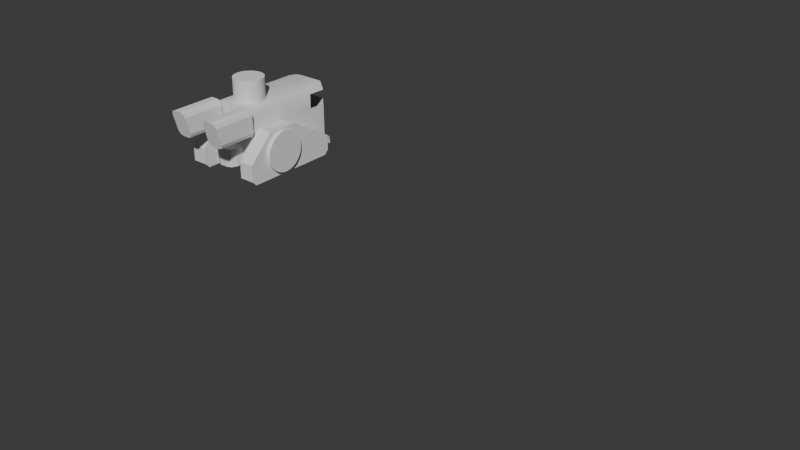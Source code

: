 # Source: SM_HarvesterBlockout_01.blend  (saved by Blender 4.2.66; exported with 4.5.12 LTS)
import bpy
from mathutils import Matrix  # noqa: F401  (used for matrix-valued properties, if any)

bpy.ops.wm.read_factory_settings(use_empty=True)
scene = bpy.context.scene
scene.name = 'Scene'

# ---- collections
col_collection = bpy.data.collections.new('Collection'); scene.collection.children.link(col_collection)
col_cockpit = bpy.data.collections.new('CockPit'); scene.collection.children.link(col_cockpit)

# ---- images (referenced by path relative to the original .blend; pixels are not part of the script)
import os
ASSET_DIR = os.environ.get("B2B_ASSET_DIR", "")  # directory of the original .blend (textures are referenced by path, not embedded)
HERE = os.path.dirname(os.path.abspath(__file__))  # packed textures are extracted next to this script under _unpacked/

def load_image(name, relpath, width, height, colorspace="sRGB"):
    """Load a texture the original file referenced (path relative to the .blend, or extracted next to this script)."""
    p = next((c for c in (os.path.join(HERE, relpath), os.path.join(ASSET_DIR, relpath)) if relpath and os.path.exists(c)), "")
    if p:
        img = bpy.data.images.load(p, check_existing=True)
        img.name = name
    else:  # same state as the original file: an image datablock whose file is absent (Cycles renders it pink)
        img = bpy.data.images.new(name, width, height)
        img.source = "FILE"
        img.filepath = "//" + (relpath or name)
    img.colorspace_settings.name = colorspace
    return img
img_gridbox_default_png = load_image('GridBox_Default.png', 'GridBox_Default.png', 1024, 1024, 'sRGB')

# ---- materials (node trees are filled in below, after node groups)
mat_probuilder_default_urp = bpy.data.materials.new('ProBuilder_Default_URP')
mat_probuilder_default_urp.diffuse_color = (1.0, 1.0, 1.0, 1.0)
mat_probuilder_default_urp.roughness = 1.0

# ---- node groups
ng_smooth_by_angle = bpy.data.node_groups.new('Smooth by Angle', 'GeometryNodeTree')
_s = ng_smooth_by_angle.interface.new_socket(name='Mesh', in_out='OUTPUT', socket_type='NodeSocketGeometry')
_s = ng_smooth_by_angle.interface.new_socket(name='Mesh', in_out='INPUT', socket_type='NodeSocketGeometry')
_s = ng_smooth_by_angle.interface.new_socket(name='Angle', in_out='INPUT', socket_type='NodeSocketFloat')
_s.subtype = 'ANGLE'
_s.default_value = 0.5236
_s.min_value = 0.0
_s.max_value = 3.142
_s.description = 'Maximum face angle for smooth edges'
_s = ng_smooth_by_angle.interface.new_socket(name='Ignore Sharpness', in_out='INPUT', socket_type='NodeSocketBool')
_s.force_non_field = True
ng_smooth_by_angle.description = 'Set the sharpness of mesh edges based on the angle between the neighboring faces'
ng_smooth_by_angle.is_modifier = True
_N = ng_smooth_by_angle.nodes; _L = ng_smooth_by_angle.links
n0 = _N.new('GeometryNodeSetShadeSmooth'); n0.name = 'Set Shade Smooth'; n0.location = (120, -80)
n0.domain = 'EDGE'
n1 = _N.new('GeometryNodeSetShadeSmooth'); n1.name = 'Set Shade Smooth.001'; n1.location = (300, -80)
n2 = _N.new('NodeGroupOutput'); n2.name = 'Group Output'; n2.location = (480, -80)
n3 = _N.new('GeometryNodeInputMeshEdgeAngle'); n3.name = 'Edge Angle'; n3.location = (-440, -240)
n4 = _N.new('NodeGroupInput'); n4.name = 'Group Input'; n4.location = (-80, -80)
n5 = _N.new('GeometryNodeInputEdgeSmooth'); n5.name = 'Is Edge Smooth'; n5.location = (-260, -120)
n6 = _N.new('GeometryNodeInputShadeSmooth'); n6.name = 'Is Shade Smooth'; n6.location = (-440, -397)
n7 = _N.new('FunctionNodeCompare'); n7.name = 'Compare'; n7.location = (-260, -260)
n7.operation = 'LESS_EQUAL'
n7.inputs[6].default_value = (0.0, 0.0, 0.0, 0.0)
n7.inputs[7].default_value = (0.0, 0.0, 0.0, 0.0)
n8 = _N.new('FunctionNodeBooleanMath'); n8.name = 'Boolean Math.001'; n8.location = (-80, -260)
n9 = _N.new('NodeGroupInput'); n9.name = 'Group Input.001'; n9.location = (-440, -329)
n10 = _N.new('NodeGroupInput'); n10.name = 'Group Input.002'; n10.location = (-259, -189)
n11 = _N.new('FunctionNodeBooleanMath'); n11.name = 'Boolean Math'; n11.location = (-80, -149)
n11.operation = 'OR'
n12 = _N.new('FunctionNodeBooleanMath'); n12.name = 'Boolean Math.002'; n12.location = (-260, -380)
n12.operation = 'OR'
n13 = _N.new('NodeGroupInput'); n13.name = 'Group Input.003'; n13.location = (-440, -460)
_L.new(n3.outputs[0], n7.inputs[0])
_L.new(n1.outputs[0], n2.inputs[0])
_L.new(n9.outputs[1], n7.inputs[1])
_L.new(n7.outputs[0], n8.inputs[0])
_L.new(n4.outputs[0], n0.inputs[0])
_L.new(n0.outputs[0], n1.inputs[0])
_L.new(n8.outputs[0], n0.inputs[2])
_L.new(n10.outputs[2], n11.inputs[1])
_L.new(n5.outputs[0], n11.inputs[0])
_L.new(n11.outputs[0], n0.inputs[1])
_L.new(n13.outputs[2], n12.inputs[1])
_L.new(n6.outputs[0], n12.inputs[0])
_L.new(n12.outputs[0], n8.inputs[1])
n2.is_active_output = True

# ---- material node trees
mat_probuilder_default_urp.use_nodes = True; mat_probuilder_default_urp.node_tree.nodes.clear()
_N = mat_probuilder_default_urp.node_tree.nodes; _L = mat_probuilder_default_urp.node_tree.links
n0 = _N.new('ShaderNodeBsdfPrincipled'); n0.name = 'Principled BSDF'; n0.location = (0, 300)
n0.inputs[2].default_value = 1.0
n0.inputs[13].default_value = 0.0
n1 = _N.new('ShaderNodeOutputMaterial'); n1.name = 'Material Output'; n1.location = (280, 300)
n2 = _N.new('ShaderNodeTexImage'); n2.name = 'Image Texture'; n2.location = (-480, 300)
n2.image = img_gridbox_default_png
_L.new(n2.outputs[0], n0.inputs[0])
_L.new(n0.outputs[0], n1.inputs[0])
n1.is_active_output = True

# ---- world
world_world = bpy.data.worlds.new('World'); scene.world = world_world
world_world.use_nodes = True; world_world.node_tree.nodes.clear()
_N = world_world.node_tree.nodes; _L = world_world.node_tree.links
n0 = _N.new('ShaderNodeOutputWorld'); n0.name = 'World Output'; n0.location = (300, 300)
n1 = _N.new('ShaderNodeBackground'); n1.name = 'Background'; n1.location = (10, 300)
n1.inputs[0].default_value = (0.05088, 0.05088, 0.05088, 1.0)
_L.new(n1.outputs[0], n0.inputs[0])
n0.is_active_output = True
world_world.color = (0.05088, 0.05088, 0.05088)
world_world.sun_shadow_jitter_overblur = 0.0

# ---- meshes
me_cube = bpy.data.meshes.new('Cube')
me_cube.from_pydata([(1.633, -3.621, -2.397), (1.633, 3.254, -2.397), (1.582, -3.612, 1.45), (0.8605, -3.612, 1.907), (1.43, -3.526, 1.773), (1.582, -3.612, -0.9014), (1.582, 2.783, -0.9014), (0.8605, 3.492, -0.9014), (0.8576, 4.017, -2.397), (0.8605, 3.449, 1.441), (0.8605, 3.293, 1.736), (0.8605, 2.823, 1.907), (1.582, 1.589, 1.45), (1.43, 1.675, 1.736), (1.43, 2.783, 1.736), (1.582, 2.783, 1.441), (-0.06749, 3.624, -2.397), (-0.06749, -3.621, -2.397), (0.0, -3.612, 1.907), (0.0, 3.492, -0.9014), (-0.06749, 4.017, -2.397), (0.0, 3.44, 1.459), (0.0, 3.293, 1.736), (0.8605, 3.492, 0.4945), (1.582, 2.783, 0.4945), (0.0, 3.492, 0.4945), (1.633, 2.404, -2.397), (1.582, 1.993, -0.9014), (1.582, 1.589, -0.9014), (0.0, 2.823, 1.907), (1.633, 1.971, -2.397), (1.582, -3.612, 0.4945), (1.582, 1.993, 0.4945), (1.582, 1.589, 0.4945), (0.0, 1.589, 1.45), (1.582, 2.783, -2.066), (1.582, -3.612, -2.066), (0.8605, 3.492, -2.066), (0.0, 3.492, -2.066), (1.582, 1.993, -2.066), (1.582, 1.589, -2.066)], [], [(16, 1, 26, 30, 0, 17), (25, 23, 7, 19), (23, 24, 6, 7), (6, 24, 32, 27), (35, 6, 27, 39), (11, 3, 4, 13), (38, 37, 8, 20), (13, 4, 2, 12), (35, 37, 7, 6), (16, 20, 8, 1), (15, 9, 10, 14), (14, 10, 11, 13), (15, 14, 13, 12), (10, 22, 29, 11), (9, 21, 22, 10), (11, 29, 18, 3), (0, 36, 5, 31, 2, 4, 3, 18, 17), (40, 28, 5, 36), (33, 12, 2, 31), (39, 27, 28, 40), (28, 33, 31, 5), (27, 32, 33, 28), (9, 15, 12, 34, 21), (26, 39, 40, 30), (30, 40, 36, 0), (1, 8, 37, 35), (19, 7, 37, 38), (1, 35, 39, 26)])
me_cube.polygons.foreach_set('use_smooth', [True] * 28)
_uv = me_cube.uv_layers.new(name='UVMap')
_uv.uv.foreach_set('vector', [0.25, 0.5, 0.375, 0.5, 0.375, 0.5254, 0.375, 0.5406, 0.375, 0.75, 0.25, 0.75, 0.75, 0.5, 0.6611, 0.5, 0.6611, 0.5, 0.75, 0.5, 0.6611, 0.5, 0.5243, 0.5005, 0.4851, 0.5, 0.6611, 0.5, 0.4851, 0.5, 0.5243, 0.5005, 0.5331, 0.5254, 0.4851, 0.5254, 0.3994, 0.5, 0.4851, 0.5, 0.4851, 0.5254, 0.3994, 0.5254, 0.6611, 0.5392, 0.6611, 0.75, 0.625, 0.75, 0.625, 0.5398, 0.75, 0.5, 0.6611, 0.5, 0.6611, 0.5, 0.75, 0.5, 0.625, 0.5398, 0.625, 0.75, 0.5953, 0.75, 0.5953, 0.5406, 0.3994, 0.5, 0.6611, 0.5, 0.6611, 0.5, 0.4851, 0.5, 0.375, 0.375, 0.75, 0.5, 0.6611, 0.5, 0.375, 0.5, 0.5781, 0.5018, 0.6599, 0.5, 0.6533, 0.5, 0.614, 0.5, 0.614, 0.5, 0.6533, 0.5, 0.6611, 0.5392, 0.625, 0.5398, 0.5781, 0.5018, 0.614, 0.5, 0.625, 0.5398, 0.5953, 0.5406, 0.6533, 0.5, 0.75, 0.5, 0.75, 0.5392, 0.6611, 0.5392, 0.6599, 0.5, 0.75, 0.5, 0.75, 0.5, 0.6533, 0.5, 0.6611, 0.5392, 0.75, 0.5392, 0.75, 0.75, 0.6611, 0.75, 0.375, 0.75, 0.3994, 0.75, 0.4851, 0.75, 0.5331, 0.75, 0.5953, 0.75, 0.6163, 0.7606, 0.625, 0.7861, 0.625, 0.875, 0.375, 0.875, 0.3994, 0.5406, 0.4851, 0.5406, 0.4851, 0.75, 0.3994, 0.75, 0.5331, 0.5406, 0.5953, 0.5406, 0.5953, 0.75, 0.5331, 0.75, 0.3994, 0.5254, 0.4851, 0.5254, 0.4851, 0.5406, 0.3994, 0.5406, 0.4851, 0.5406, 0.5331, 0.5406, 0.5331, 0.75, 0.4851, 0.75, 0.4851, 0.5254, 0.5331, 0.5254, 0.5331, 0.5406, 0.4851, 0.5406, 0.6599, 0.5, 0.5781, 0.5018, 0.5953, 0.5406, 0.0, 0.0, 0.75, 0.5, 0.375, 0.5254, 0.3994, 0.5254, 0.3994, 0.5406, 0.375, 0.5406, 0.375, 0.5406, 0.3994, 0.5406, 0.3994, 0.75, 0.375, 0.75, 0.375, 0.5, 0.6611, 0.5, 0.6611, 0.5, 0.3994, 0.5, 0.75, 0.5, 0.6611, 0.5, 0.6611, 0.5, 0.75, 0.5, 0.375, 0.5, 0.3994, 0.5, 0.3994, 0.5254, 0.375, 0.5254])
me_cube.update()
me_cube_001 = bpy.data.meshes.new('Cube.001')
me_cube_001.from_pydata([(-0.511, -3.151, -0.1627), (-0.511, 3.51, -0.2236), (0.511, -3.151, -0.1627), (0.511, 3.51, -0.2236), (-0.511, 0.5079, -1.529), (-0.511, -1.446, -1.529), (-0.511, -1.446, 1.529), (-0.511, 0.5079, 1.529), (0.511, -1.446, -1.529), (0.511, 0.5079, -1.529), (0.511, 0.5079, 1.529), (0.511, -1.446, 1.529), (-0.511, -2.869, -1.529), (-0.511, -3.151, -1.246), (-0.511, 3.51, -1.246), (-0.511, 3.227, -1.529), (0.511, -3.151, -1.246), (0.511, -2.869, -1.529), (0.511, 3.227, -1.529), (0.511, 3.51, -1.246)], [], [(8, 11, 2, 16, 17), (15, 18, 9, 4), (18, 19, 3, 10, 9), (5, 8, 17, 12), (14, 1, 3, 19), (11, 6, 0, 2), (3, 1, 7, 10), (10, 7, 6, 11), (4, 7, 1, 14, 15), (4, 9, 8, 5), (9, 10, 11, 8), (16, 2, 0, 13), (5, 6, 7, 4), (18, 15, 14, 19), (12, 17, 16, 13), (12, 13, 0, 6, 5)])
_uv = me_cube_001.uv_layers.new(name='UVMap')
_uv.uv.foreach_set('vector', [0.375, 0.6667, 0.625, 0.6667, 0.625, 0.75, 0.4267, 0.75, 0.375, 0.7362, 0.125, 0.5066, 0.375, 0.5066, 0.375, 0.5833, 0.125, 0.5833, 0.375, 0.5066, 0.4291, 0.5, 0.625, 0.5, 0.625, 0.5833, 0.375, 0.5833, 0.125, 0.6667, 0.375, 0.6667, 0.375, 0.7362, 0.125, 0.7362, 0.4291, 0.25, 0.625, 0.25, 0.625, 0.5, 0.4291, 0.5, 0.625, 0.6667, 0.875, 0.6667, 0.875, 0.75, 0.625, 0.75, 0.625, 0.5, 0.875, 0.5, 0.875, 0.5833, 0.625, 0.5833, 0.625, 0.5833, 0.875, 0.5833, 0.875, 0.6667, 0.625, 0.6667, 0.375, 0.1667, 0.625, 0.1667, 0.625, 0.25, 0.4291, 0.25, 0.375, 0.2434, 0.125, 0.5833, 0.375, 0.5833, 0.375, 0.6667, 0.125, 0.6667, 0.375, 0.5833, 0.625, 0.5833, 0.625, 0.6667, 0.375, 0.6667, 0.4267, 0.75, 0.625, 0.75, 0.625, 1.0, 0.4267, 1.0, 0.375, 0.08333, 0.625, 0.08333, 0.625, 0.1667, 0.375, 0.1667, 0.375, 0.5066, 0.125, 0.5066, 0.125, 0.5, 0.375, 0.5, 0.125, 0.7362, 0.375, 0.7362, 0.375, 0.75, 0.125, 0.75, 0.375, 0.0138, 0.4267, 0.0, 0.625, 0.0, 0.625, 0.08333, 0.375, 0.08333])
me_cube_001.update()
me_cylinder = bpy.data.meshes.new('Cylinder')
me_cylinder.from_pydata([(0.0, 1.0, -1.0), (0.0, 1.0, 1.0), (0.1951, 0.9808, -1.0), (0.1951, 0.9808, 1.0), (0.3827, 0.9239, -1.0), (0.3827, 0.9239, 1.0), (0.5556, 0.8315, -1.0), (0.5556, 0.8315, 1.0), (0.7071, 0.7071, -1.0), (0.7071, 0.7071, 1.0), (0.8315, 0.5556, -1.0), (0.8315, 0.5556, 1.0), (0.9239, 0.3827, -1.0), (0.9239, 0.3827, 1.0), (0.9808, 0.1951, -1.0), (0.9808, 0.1951, 1.0), (1.0, 0.0, -1.0), (1.0, 0.0, 1.0), (0.9808, -0.1951, -1.0), (0.9808, -0.1951, 1.0), (0.9239, -0.3827, -1.0), (0.9239, -0.3827, 1.0), (0.8315, -0.5556, -1.0), (0.8315, -0.5556, 1.0), (0.7071, -0.7071, -1.0), (0.7071, -0.7071, 1.0), (0.5556, -0.8315, -1.0), (0.5556, -0.8315, 1.0), (0.3827, -0.9239, -1.0), (0.3827, -0.9239, 1.0), (0.1951, -0.9808, -1.0), (0.1951, -0.9808, 1.0), (0.0, -1.0, -1.0), (0.0, -1.0, 1.0), (-0.1951, -0.9808, -1.0), (-0.1951, -0.9808, 1.0), (-0.3827, -0.9239, -1.0), (-0.3827, -0.9239, 1.0), (-0.5556, -0.8315, -1.0), (-0.5556, -0.8315, 1.0), (-0.7071, -0.7071, -1.0), (-0.7071, -0.7071, 1.0), (-0.8315, -0.5556, -1.0), (-0.8315, -0.5556, 1.0), (-0.9239, -0.3827, -1.0), (-0.9239, -0.3827, 1.0), (-0.9808, -0.1951, -1.0), (-0.9808, -0.1951, 1.0), (-1.0, 0.0, -1.0), (-1.0, 0.0, 1.0), (-0.9808, 0.1951, -1.0), (-0.9808, 0.1951, 1.0), (-0.9239, 0.3827, -1.0), (-0.9239, 0.3827, 1.0), (-0.8315, 0.5556, -1.0), (-0.8315, 0.5556, 1.0), (-0.7071, 0.7071, -1.0), (-0.7071, 0.7071, 1.0), (-0.5556, 0.8315, -1.0), (-0.5556, 0.8315, 1.0), (-0.3827, 0.9239, -1.0), (-0.3827, 0.9239, 1.0), (-0.1951, 0.9808, -1.0), (-0.1951, 0.9808, 1.0)], [], [(0, 1, 3, 2), (2, 3, 5, 4), (4, 5, 7, 6), (6, 7, 9, 8), (8, 9, 11, 10), (10, 11, 13, 12), (12, 13, 15, 14), (14, 15, 17, 16), (16, 17, 19, 18), (18, 19, 21, 20), (20, 21, 23, 22), (22, 23, 25, 24), (24, 25, 27, 26), (26, 27, 29, 28), (28, 29, 31, 30), (30, 31, 33, 32), (32, 33, 35, 34), (34, 35, 37, 36), (36, 37, 39, 38), (38, 39, 41, 40), (40, 41, 43, 42), (42, 43, 45, 44), (44, 45, 47, 46), (46, 47, 49, 48), (48, 49, 51, 50), (50, 51, 53, 52), (52, 53, 55, 54), (54, 55, 57, 56), (56, 57, 59, 58), (58, 59, 61, 60), (3, 1, 63, 61, 59, 57, 55, 53, 51, 49, 47, 45, 43, 41, 39, 37, 35, 33, 31, 29, 27, 25, 23, 21, 19, 17, 15, 13, 11, 9, 7, 5), (60, 61, 63, 62), (62, 63, 1, 0), (0, 2, 4, 6, 8, 10, 12, 14, 16, 18, 20, 22, 24, 26, 28, 30, 32, 34, 36, 38, 40, 42, 44, 46, 48, 50, 52, 54, 56, 58, 60, 62)])
_uv = me_cylinder.uv_layers.new(name='UVMap')
_uv.uv.foreach_set('vector', [1.0, 0.5, 1.0, 1.0, 0.9688, 1.0, 0.9688, 0.5, 0.9688, 0.5, 0.9688, 1.0, 0.9375, 1.0, 0.9375, 0.5, 0.9375, 0.5, 0.9375, 1.0, 0.9062, 1.0, 0.9062, 0.5, 0.9062, 0.5, 0.9062, 1.0, 0.875, 1.0, 0.875, 0.5, 0.875, 0.5, 0.875, 1.0, 0.8438, 1.0, 0.8438, 0.5, 0.8438, 0.5, 0.8438, 1.0, 0.8125, 1.0, 0.8125, 0.5, 0.8125, 0.5, 0.8125, 1.0, 0.7812, 1.0, 0.7812, 0.5, 0.7812, 0.5, 0.7812, 1.0, 0.75, 1.0, 0.75, 0.5, 0.75, 0.5, 0.75, 1.0, 0.7188, 1.0, 0.7188, 0.5, 0.7188, 0.5, 0.7188, 1.0, 0.6875, 1.0, 0.6875, 0.5, 0.6875, 0.5, 0.6875, 1.0, 0.6562, 1.0, 0.6562, 0.5, 0.6562, 0.5, 0.6562, 1.0, 0.625, 1.0, 0.625, 0.5, 0.625, 0.5, 0.625, 1.0, 0.5938, 1.0, 0.5938, 0.5, 0.5938, 0.5, 0.5938, 1.0, 0.5625, 1.0, 0.5625, 0.5, 0.5625, 0.5, 0.5625, 1.0, 0.5312, 1.0, 0.5312, 0.5, 0.5312, 0.5, 0.5312, 1.0, 0.5, 1.0, 0.5, 0.5, 0.5, 0.5, 0.5, 1.0, 0.4688, 1.0, 0.4688, 0.5, 0.4688, 0.5, 0.4688, 1.0, 0.4375, 1.0, 0.4375, 0.5, 0.4375, 0.5, 0.4375, 1.0, 0.4062, 1.0, 0.4062, 0.5, 0.4062, 0.5, 0.4062, 1.0, 0.375, 1.0, 0.375, 0.5, 0.375, 0.5, 0.375, 1.0, 0.3438, 1.0, 0.3438, 0.5, 0.3438, 0.5, 0.3438, 1.0, 0.3125, 1.0, 0.3125, 0.5, 0.3125, 0.5, 0.3125, 1.0, 0.2812, 1.0, 0.2812, 0.5, 0.2812, 0.5, 0.2812, 1.0, 0.25, 1.0, 0.25, 0.5, 0.25, 0.5, 0.25, 1.0, 0.2188, 1.0, 0.2188, 0.5, 0.2188, 0.5, 0.2188, 1.0, 0.1875, 1.0, 0.1875, 0.5, 0.1875, 0.5, 0.1875, 1.0, 0.1562, 1.0, 0.1562, 0.5, 0.1562, 0.5, 0.1562, 1.0, 0.125, 1.0, 0.125, 0.5, 0.125, 0.5, 0.125, 1.0, 0.09375, 1.0, 0.09375, 0.5, 0.09375, 0.5, 0.09375, 1.0, 0.0625, 1.0, 0.0625, 0.5, 0.2968, 0.4854, 0.25, 0.49, 0.2032, 0.4854, 0.1582, 0.4717, 0.1167, 0.4496, 0.08029, 0.4197, 0.05045, 0.3833, 0.02827, 0.3418, 0.01461, 0.2968, 0.01, 0.25, 0.01461, 0.2032, 0.02827, 0.1582, 0.05045, 0.1167, 0.08029, 0.08029, 0.1167, 0.05045, 0.1582, 0.02827, 0.2032, 0.01461, 0.25, 0.01, 0.2968, 0.01461, 0.3418, 0.02827, 0.3833, 0.05045, 0.4197, 0.08029, 0.4496, 0.1167, 0.4717, 0.1582, 0.4854, 0.2032, 0.49, 0.25, 0.4854, 0.2968, 0.4717, 0.3418, 0.4496, 0.3833, 0.4197, 0.4197, 0.3833, 0.4496, 0.3418, 0.4717, 0.0625, 0.5, 0.0625, 1.0, 0.03125, 1.0, 0.03125, 0.5, 0.03125, 0.5, 0.03125, 1.0, 0.0, 1.0, 0.0, 0.5, 0.75, 0.49, 0.7968, 0.4854, 0.8418, 0.4717, 0.8833, 0.4496, 0.9197, 0.4197, 0.9496, 0.3833, 0.9717, 0.3418, 0.9854, 0.2968, 0.99, 0.25, 0.9854, 0.2032, 0.9717, 0.1582, 0.9496, 0.1167, 0.9197, 0.08029, 0.8833, 0.05045, 0.8418, 0.02827, 0.7968, 0.01461, 0.75, 0.01, 0.7032, 0.01461, 0.6582, 0.02827, 0.6167, 0.05045, 0.5803, 0.08029, 0.5504, 0.1167, 0.5283, 0.1582, 0.5146, 0.2032, 0.51, 0.25, 0.5146, 0.2968, 0.5283, 0.3418, 0.5504, 0.3833, 0.5803, 0.4197, 0.6167, 0.4496, 0.6582, 0.4717, 0.7032, 0.4854])
me_cylinder.update()
me_cube_002 = bpy.data.meshes.new('Cube.002')
me_cube_002.from_pydata([(-0.7411, 0.7411, -0.7411), (-0.7411, 0.7411, 0.7411), (0.7411, 0.7411, -0.7411), (0.7411, 0.7411, 0.7411), (-0.2539, -0.7411, -0.7411), (-0.7411, -0.2539, -0.7411), (-0.5984, -0.5984, -0.7411), (-0.7411, -0.2539, 0.7411), (-0.2539, -0.7411, 0.7411), (-0.5984, -0.5984, 0.7411), (0.7411, -0.2539, -0.7411), (0.2539, -0.7411, -0.7411), (0.5984, -0.5984, -0.7411), (0.2539, -0.7411, 0.7411), (0.7411, -0.2539, 0.7411), (0.5984, -0.5984, 0.7411)], [], [(11, 13, 8, 4), (0, 1, 3, 2), (3, 1, 7, 9, 8, 13, 15, 14), (5, 7, 1, 0), (2, 3, 14, 10), (4, 8, 9, 6), (6, 9, 7, 5), (13, 11, 12, 15), (15, 12, 10, 14), (0, 2, 10, 12, 11, 4, 6, 5)])
_uv = me_cube_002.uv_layers.new(name='UVMap')
_uv.uv.foreach_set('vector', [0.375, 0.8322, 0.625, 0.8322, 0.625, 0.9178, 0.375, 0.9178, 0.375, 0.25, 0.625, 0.25, 0.625, 0.5, 0.375, 0.5, 0.625, 0.5, 0.875, 0.5, 0.875, 0.6678, 0.8509, 0.7259, 0.7928, 0.75, 0.7072, 0.75, 0.6491, 0.7259, 0.625, 0.6678, 0.375, 0.08217, 0.625, 0.08217, 0.625, 0.25, 0.375, 0.25, 0.375, 0.5, 0.625, 0.5, 0.625, 0.6678, 0.375, 0.6678, 0.375, 0.9178, 0.625, 0.9178, 0.625, 1.0, 0.375, 1.0, 0.375, 0.0, 0.625, 0.0, 0.625, 0.08217, 0.375, 0.08217, 0.625, 0.8322, 0.375, 0.8322, 0.375, 0.75, 0.625, 0.75, 0.625, 0.75, 0.375, 0.75, 0.375, 0.6678, 0.625, 0.6678, 0.125, 0.5, 0.375, 0.5, 0.375, 0.6678, 0.3509, 0.7259, 0.2928, 0.75, 0.2072, 0.75, 0.1491, 0.7259, 0.125, 0.6678])
me_cube_002.update()
me_cube_005 = bpy.data.meshes.new('Cube.005')
me_cube_005.from_pydata([(-0.5748, -1.081, -0.5628), (-0.2306, -0.9845, -0.9071), (-0.474, -1.013, -0.8063), (-0.2306, -1.492, 0.9071), (-0.5748, -1.396, 0.5628), (-0.474, -1.464, 0.8063), (-0.2306, 1.492, -0.9071), (-0.5748, 1.492, -0.5628), (-0.474, 1.492, -0.8063), (-0.5748, 1.492, 0.5628), (-0.2306, 1.492, 0.9071), (-0.474, 1.492, 0.8063), (0.2306, -0.9845, -0.9071), (0.5748, -1.081, -0.5628), (0.474, -1.013, -0.8063), (0.5748, -1.396, 0.5628), (0.2306, -1.492, 0.9071), (0.474, -1.464, 0.8063), (0.5748, 1.492, -0.5628), (0.2306, 1.492, -0.9071), (0.474, 1.492, -0.8063), (0.2306, 1.492, 0.9071), (0.5748, 1.492, 0.5628), (0.474, 1.492, 0.8063)], [], [(12, 14, 13, 15, 17, 16, 3, 5, 4, 0, 2, 1), (18, 22, 15, 13), (21, 10, 3, 16), (0, 4, 9, 7), (6, 8, 7, 9, 11, 10, 21, 23, 22, 18, 20, 19), (6, 1, 2, 8), (8, 2, 0, 7), (3, 10, 11, 5), (5, 11, 9, 4), (12, 19, 20, 14), (14, 20, 18, 13), (21, 16, 17, 23), (23, 17, 15, 22), (6, 19, 12, 1)])
_uv = me_cube_005.uv_layers.new(name='UVMap')
_uv.uv.foreach_set('vector', [0.375, 0.8249, 0.3889, 0.7719, 0.4224, 0.75, 0.5776, 0.75, 0.6111, 0.7719, 0.625, 0.8249, 0.625, 0.9251, 0.6111, 0.9781, 0.5776, 1.0, 0.4224, 1.0, 0.3889, 0.9781, 0.375, 0.9251, 0.4224, 0.5, 0.5776, 0.5, 0.5776, 0.75, 0.4224, 0.75, 0.6999, 0.5, 0.8001, 0.5, 0.8001, 0.75, 0.6999, 0.75, 0.4224, 0.0, 0.5776, 0.0, 0.5776, 0.25, 0.4224, 0.25, 0.375, 0.3249, 0.3889, 0.2719, 0.4224, 0.25, 0.5776, 0.25, 0.6111, 0.2719, 0.625, 0.3249, 0.625, 0.4251, 0.6111, 0.4781, 0.5776, 0.5, 0.4224, 0.5, 0.3889, 0.4781, 0.375, 0.4251, 0.1999, 0.5, 0.1999, 0.75, 0.125, 0.75, 0.125, 0.5, 0.375, 0.25, 0.375, 0.0, 0.4224, 0.0, 0.4224, 0.25, 0.8001, 0.75, 0.8001, 0.5, 0.875, 0.5, 0.875, 0.7476, 0.625, 0.002364, 0.625, 0.25, 0.5776, 0.25, 0.5776, 0.0, 0.3001, 0.75, 0.3001, 0.5, 0.375, 0.5, 0.375, 0.75, 0.375, 0.75, 0.375, 0.5, 0.4224, 0.5, 0.4224, 0.75, 0.6999, 0.5, 0.6999, 0.75, 0.625, 0.7476, 0.625, 0.5, 0.625, 0.5, 0.625, 0.7476, 0.5776, 0.75, 0.5776, 0.5, 0.1999, 0.5, 0.3001, 0.5, 0.3001, 0.75, 0.1999, 0.75])
me_cube_005.update()
me_cylinder_001 = bpy.data.meshes.new('Cylinder.001')
me_cylinder_001.from_pydata([(0.0, 1.0, -1.0), (0.0, 1.0, 1.0), (0.1951, 0.9808, -1.0), (0.1951, 0.9808, 1.0), (0.3827, 0.9239, -1.0), (0.3827, 0.9239, 1.0), (0.5556, 0.8315, -1.0), (0.5556, 0.8315, 1.0), (0.7071, 0.7071, -1.0), (0.7071, 0.7071, 1.0), (0.8315, 0.5556, -1.0), (0.8315, 0.5556, 1.0), (0.9239, 0.3827, -1.0), (0.9239, 0.3827, 1.0), (0.9808, 0.1951, -1.0), (0.9808, 0.1951, 1.0), (1.0, 0.0, -1.0), (1.0, 0.0, 1.0), (0.9808, -0.1951, -1.0), (0.9808, -0.1951, 1.0), (0.9239, -0.3827, -1.0), (0.9239, -0.3827, 1.0), (0.8315, -0.5556, -1.0), (0.8315, -0.5556, 1.0), (0.7071, -0.7071, -1.0), (0.7071, -0.7071, 1.0), (0.5556, -0.8315, -1.0), (0.5556, -0.8315, 1.0), (0.3827, -0.9239, -1.0), (0.3827, -0.9239, 1.0), (0.1951, -0.9808, -1.0), (0.1951, -0.9808, 1.0), (0.0, -1.0, -1.0), (0.0, -1.0, 1.0), (-0.1951, -0.9808, -1.0), (-0.1951, -0.9808, 1.0), (-0.3827, -0.9239, -1.0), (-0.3827, -0.9239, 1.0), (-0.5556, -0.8315, -1.0), (-0.5556, -0.8315, 1.0), (-0.7071, -0.7071, -1.0), (-0.7071, -0.7071, 1.0), (-0.8315, -0.5556, -1.0), (-0.8315, -0.5556, 1.0), (-0.9239, -0.3827, -1.0), (-0.9239, -0.3827, 1.0), (-0.9808, -0.1951, -1.0), (-0.9808, -0.1951, 1.0), (-1.0, 0.0, -1.0), (-1.0, 0.0, 1.0), (-0.9808, 0.1951, -1.0), (-0.9808, 0.1951, 1.0), (-0.9239, 0.3827, -1.0), (-0.9239, 0.3827, 1.0), (-0.8315, 0.5556, -1.0), (-0.8315, 0.5556, 1.0), (-0.7071, 0.7071, -1.0), (-0.7071, 0.7071, 1.0), (-0.5556, 0.8315, -1.0), (-0.5556, 0.8315, 1.0), (-0.3827, 0.9239, -1.0), (-0.3827, 0.9239, 1.0), (-0.1951, 0.9808, -1.0), (-0.1951, 0.9808, 1.0)], [], [(0, 1, 3, 2), (2, 3, 5, 4), (4, 5, 7, 6), (6, 7, 9, 8), (8, 9, 11, 10), (10, 11, 13, 12), (12, 13, 15, 14), (14, 15, 17, 16), (16, 17, 19, 18), (18, 19, 21, 20), (20, 21, 23, 22), (22, 23, 25, 24), (24, 25, 27, 26), (26, 27, 29, 28), (28, 29, 31, 30), (30, 31, 33, 32), (32, 33, 35, 34), (34, 35, 37, 36), (36, 37, 39, 38), (38, 39, 41, 40), (40, 41, 43, 42), (42, 43, 45, 44), (44, 45, 47, 46), (46, 47, 49, 48), (48, 49, 51, 50), (50, 51, 53, 52), (52, 53, 55, 54), (54, 55, 57, 56), (56, 57, 59, 58), (58, 59, 61, 60), (3, 1, 63, 61, 59, 57, 55, 53, 51, 49, 47, 45, 43, 41, 39, 37, 35, 33, 31, 29, 27, 25, 23, 21, 19, 17, 15, 13, 11, 9, 7, 5), (60, 61, 63, 62), (62, 63, 1, 0), (0, 2, 4, 6, 8, 10, 12, 14, 16, 18, 20, 22, 24, 26, 28, 30, 32, 34, 36, 38, 40, 42, 44, 46, 48, 50, 52, 54, 56, 58, 60, 62)])
_uv = me_cylinder_001.uv_layers.new(name='UVMap')
_uv.uv.foreach_set('vector', [1.0, 0.5, 1.0, 1.0, 0.9688, 1.0, 0.9688, 0.5, 0.9688, 0.5, 0.9688, 1.0, 0.9375, 1.0, 0.9375, 0.5, 0.9375, 0.5, 0.9375, 1.0, 0.9062, 1.0, 0.9062, 0.5, 0.9062, 0.5, 0.9062, 1.0, 0.875, 1.0, 0.875, 0.5, 0.875, 0.5, 0.875, 1.0, 0.8438, 1.0, 0.8438, 0.5, 0.8438, 0.5, 0.8438, 1.0, 0.8125, 1.0, 0.8125, 0.5, 0.8125, 0.5, 0.8125, 1.0, 0.7812, 1.0, 0.7812, 0.5, 0.7812, 0.5, 0.7812, 1.0, 0.75, 1.0, 0.75, 0.5, 0.75, 0.5, 0.75, 1.0, 0.7188, 1.0, 0.7188, 0.5, 0.7188, 0.5, 0.7188, 1.0, 0.6875, 1.0, 0.6875, 0.5, 0.6875, 0.5, 0.6875, 1.0, 0.6562, 1.0, 0.6562, 0.5, 0.6562, 0.5, 0.6562, 1.0, 0.625, 1.0, 0.625, 0.5, 0.625, 0.5, 0.625, 1.0, 0.5938, 1.0, 0.5938, 0.5, 0.5938, 0.5, 0.5938, 1.0, 0.5625, 1.0, 0.5625, 0.5, 0.5625, 0.5, 0.5625, 1.0, 0.5312, 1.0, 0.5312, 0.5, 0.5312, 0.5, 0.5312, 1.0, 0.5, 1.0, 0.5, 0.5, 0.5, 0.5, 0.5, 1.0, 0.4688, 1.0, 0.4688, 0.5, 0.4688, 0.5, 0.4688, 1.0, 0.4375, 1.0, 0.4375, 0.5, 0.4375, 0.5, 0.4375, 1.0, 0.4062, 1.0, 0.4062, 0.5, 0.4062, 0.5, 0.4062, 1.0, 0.375, 1.0, 0.375, 0.5, 0.375, 0.5, 0.375, 1.0, 0.3438, 1.0, 0.3438, 0.5, 0.3438, 0.5, 0.3438, 1.0, 0.3125, 1.0, 0.3125, 0.5, 0.3125, 0.5, 0.3125, 1.0, 0.2812, 1.0, 0.2812, 0.5, 0.2812, 0.5, 0.2812, 1.0, 0.25, 1.0, 0.25, 0.5, 0.25, 0.5, 0.25, 1.0, 0.2188, 1.0, 0.2188, 0.5, 0.2188, 0.5, 0.2188, 1.0, 0.1875, 1.0, 0.1875, 0.5, 0.1875, 0.5, 0.1875, 1.0, 0.1562, 1.0, 0.1562, 0.5, 0.1562, 0.5, 0.1562, 1.0, 0.125, 1.0, 0.125, 0.5, 0.125, 0.5, 0.125, 1.0, 0.09375, 1.0, 0.09375, 0.5, 0.09375, 0.5, 0.09375, 1.0, 0.0625, 1.0, 0.0625, 0.5, 0.2968, 0.4854, 0.25, 0.49, 0.2032, 0.4854, 0.1582, 0.4717, 0.1167, 0.4496, 0.08029, 0.4197, 0.05045, 0.3833, 0.02827, 0.3418, 0.01461, 0.2968, 0.01, 0.25, 0.01461, 0.2032, 0.02827, 0.1582, 0.05045, 0.1167, 0.08029, 0.08029, 0.1167, 0.05045, 0.1582, 0.02827, 0.2032, 0.01461, 0.25, 0.01, 0.2968, 0.01461, 0.3418, 0.02827, 0.3833, 0.05045, 0.4197, 0.08029, 0.4496, 0.1167, 0.4717, 0.1582, 0.4854, 0.2032, 0.49, 0.25, 0.4854, 0.2968, 0.4717, 0.3418, 0.4496, 0.3833, 0.4197, 0.4197, 0.3833, 0.4496, 0.3418, 0.4717, 0.0625, 0.5, 0.0625, 1.0, 0.03125, 1.0, 0.03125, 0.5, 0.03125, 0.5, 0.03125, 1.0, 0.0, 1.0, 0.0, 0.5, 0.75, 0.49, 0.7968, 0.4854, 0.8418, 0.4717, 0.8833, 0.4496, 0.9197, 0.4197, 0.9496, 0.3833, 0.9717, 0.3418, 0.9854, 0.2968, 0.99, 0.25, 0.9854, 0.2032, 0.9717, 0.1582, 0.9496, 0.1167, 0.9197, 0.08029, 0.8833, 0.05045, 0.8418, 0.02827, 0.7968, 0.01461, 0.75, 0.01, 0.7032, 0.01461, 0.6582, 0.02827, 0.6167, 0.05045, 0.5803, 0.08029, 0.5504, 0.1167, 0.5283, 0.1582, 0.5146, 0.2032, 0.51, 0.25, 0.5146, 0.2968, 0.5283, 0.3418, 0.5504, 0.3833, 0.5803, 0.4197, 0.6167, 0.4496, 0.6582, 0.4717, 0.7032, 0.4854])
me_cylinder_001.update()
me_cube_006 = bpy.data.meshes.new('Cube.006')
me_cube_006.from_pydata([(4.443, 1.438, 0.04203), (4.443, 1.438, -1.141), (1.0, -1.883, -1.141), (1.0, -1.883, 0.04203), (1.0, 3.962, -1.141), (1.0, 3.962, 0.04203), (4.443, 0.05383, 0.04203), (4.443, 0.05383, -1.141), (1.0, 1.438, -1.141), (1.0, 1.438, 0.04203), (0.0, 3.962, -1.141), (0.0, 3.962, 0.04203), (0.0, -1.883, -1.141), (0.0, -1.883, 0.04203), (0.0, 1.438, 0.04203), (0.0, 1.438, -1.141), (2.697, -1.883, 0.04203), (2.697, 1.438, -1.141), (2.697, -1.883, -1.141), (2.697, 1.438, 0.04203)], [], [(17, 19, 0, 1), (10, 11, 5, 4), (19, 16, 6, 0), (15, 8, 2, 12), (1, 0, 6, 7), (10, 4, 8, 15), (4, 5, 9, 8), (16, 18, 7, 6), (5, 11, 14, 9), (9, 14, 13, 3), (2, 3, 13, 12), (18, 17, 1, 7), (2, 8, 17, 18), (3, 2, 18, 16), (9, 3, 16, 19), (8, 9, 19, 17)])
_uv = me_cube_006.uv_layers.new(name='UVMap')
_uv.uv.foreach_set('vector', [0.375, 0.6272, 0.625, 0.6272, 0.625, 0.6272, 0.375, 0.6272, 0.375, 0.375, 0.625, 0.375, 0.625, 0.5, 0.375, 0.5, 0.625, 0.6272, 0.625, 0.75, 0.625, 0.75, 0.625, 0.6272, 0.25, 0.6272, 0.375, 0.6272, 0.375, 0.75, 0.25, 0.75, 0.375, 0.6272, 0.625, 0.6272, 0.625, 0.75, 0.375, 0.75, 0.25, 0.5, 0.375, 0.5, 0.375, 0.6272, 0.25, 0.6272, 0.375, 0.5, 0.625, 0.5, 0.625, 0.6272, 0.375, 0.6272, 0.625, 0.75, 0.375, 0.75, 0.375, 0.75, 0.625, 0.75, 0.625, 0.5, 0.75, 0.5, 0.75, 0.6272, 0.625, 0.6272, 0.625, 0.6272, 0.75, 0.6272, 0.75, 0.75, 0.625, 0.75, 0.375, 0.75, 0.625, 0.75, 0.625, 0.875, 0.375, 0.875, 0.375, 0.75, 0.375, 0.6272, 0.375, 0.6272, 0.375, 0.75, 0.375, 0.75, 0.375, 0.6272, 0.375, 0.6272, 0.375, 0.75, 0.625, 0.75, 0.375, 0.75, 0.375, 0.75, 0.625, 0.75, 0.625, 0.6272, 0.625, 0.75, 0.625, 0.75, 0.625, 0.6272, 0.375, 0.6272, 0.625, 0.6272, 0.625, 0.6272, 0.375, 0.6272])
me_cube_006.update()
me_plane = bpy.data.meshes.new('Plane')
me_plane.from_pydata([(28.04, 1.435e-07, -0.1551), (28.04, -1.435e-07, 4.831), (0.0, 1.435e-07, -0.1551), (4.001, 1.435e-07, -0.1551), (4.001, -1.435e-07, 4.831), (0.0, -1.435e-07, 4.831), (28.04, 4.783e-08, 0.2358), (28.04, -4.783e-08, 4.44), (0.0, 4.783e-08, 0.2358), (0.0, -4.783e-08, 4.44), (4.001, 4.783e-08, 0.2358), (4.001, -4.783e-08, 4.44), (28.04, 1.594e-08, 1.482), (28.04, -1.594e-08, 3.194), (5.172, 1.594e-08, 1.482), (5.172, -1.594e-08, 3.194), (4.738, 1.435e-07, -0.1551), (4.738, -1.435e-07, 4.831), (4.738, 4.783e-08, 0.2358), (4.738, -4.783e-08, 4.44), (5.908, 1.594e-08, 1.482), (5.908, -1.594e-08, 3.194), (12.0, 1.435e-07, -0.1551), (13.01, -1.435e-07, 4.831), (13.01, 4.783e-08, 0.2358), (13.01, -4.783e-08, 4.44), (14.28, 1.594e-08, 1.482), (14.28, -1.594e-08, 3.194), (9.0, -1.435e-07, 4.831), (9.0, -4.783e-08, 4.44), (9.0, 4.783e-08, 0.2358), (9.0, 1.435e-07, -0.1551), (15.36, 1.435e-07, -0.1551), (15.36, -1.435e-07, 4.831), (15.36, 4.783e-08, 0.2358), (15.36, -4.783e-08, 4.44), (15.36, 1.594e-08, 1.482), (15.36, -1.594e-08, 3.194), (28.04, 1.435e-07, -1.829), (12.0, 1.435e-07, -1.829), (15.36, 1.435e-07, -1.829)], [], [(35, 7, 1, 33), (32, 0, 6, 34), (37, 13, 7, 35), (34, 6, 12, 36), (36, 12, 13, 37), (14, 20, 21, 15), (10, 18, 20, 14), (15, 21, 19, 11), (3, 16, 18, 10), (11, 19, 17, 4), (31, 22, 24, 30), (29, 25, 23, 28), (9, 11, 4, 5), (2, 3, 10, 8), (19, 29, 28, 17), (16, 31, 30, 18), (26, 36, 37, 27), (24, 34, 36, 26), (27, 37, 35, 25), (22, 32, 34, 24), (25, 35, 33, 23), (0, 32, 40, 38), (32, 22, 39, 40)])
_uv = me_plane.uv_layers.new(name='UVMap')
_uv.uv.foreach_set('vector', [0.9093, 0.6667, 1.0, 0.6667, 1.0, 1.0, 0.9093, 1.0, 0.9093, 0.0, 1.0, 0.0, 1.0, 0.3333, 0.9093, 0.3333, 0.9093, 0.5556, 1.0, 0.5556, 1.0, 0.6667, 0.9093, 0.6667, 0.9093, 0.3333, 1.0, 0.3333, 1.0, 0.4444, 0.9093, 0.4444, 0.9093, 0.4444, 1.0, 0.4444, 1.0, 0.5556, 0.9093, 0.5556, 0.75, 0.4444, 0.791, 0.4444, 0.791, 0.5556, 0.75, 0.5556, 0.75, 0.3333, 0.791, 0.3333, 0.791, 0.4444, 0.75, 0.4444, 0.75, 0.5556, 0.791, 0.5556, 0.791, 0.6667, 0.75, 0.6667, 0.75, 0.0, 0.791, 0.0, 0.791, 0.3333, 0.75, 0.3333, 0.75, 0.6667, 0.791, 0.6667, 0.791, 1.0, 0.75, 1.0, 0.8432, 0.0, 0.8955, 0.0, 0.8955, 0.3333, 0.8432, 0.3333, 0.8432, 0.6667, 0.8955, 0.6667, 0.8955, 1.0, 0.8432, 1.0, 0.5, 0.6667, 0.625, 0.6667, 0.625, 1.0, 0.5, 1.0, 0.5, 0.0, 0.625, 0.0, 0.625, 0.3333, 0.5, 0.3333, 0.791, 0.6667, 0.8432, 0.6667, 0.8432, 1.0, 0.791, 1.0, 0.791, 0.0, 0.8432, 0.0, 0.8432, 0.3333, 0.791, 0.3333, 0.8955, 0.4444, 0.9093, 0.4444, 0.9093, 0.5556, 0.8955, 0.5556, 0.8955, 0.3333, 0.9093, 0.3333, 0.9093, 0.4444, 0.8955, 0.4444, 0.8955, 0.5556, 0.9093, 0.5556, 0.9093, 0.6667, 0.8955, 0.6667, 0.8955, 0.0, 0.9093, 0.0, 0.9093, 0.3333, 0.8955, 0.3333, 0.8955, 0.6667, 0.9093, 0.6667, 0.9093, 1.0, 0.8955, 1.0, 1.0, 0.0, 0.9093, 0.0, 0.9093, 0.0, 1.0, 0.0, 0.9093, 0.0, 0.8955, 0.0, 0.8955, 0.0, 0.9093, 0.0])
me_plane.update()
me_sprite_001 = bpy.data.meshes.new('Sprite.001')
me_sprite_001.from_pydata([(-1.716, -1.73, -2.47), (-1.716, -0.3126, -2.47), (-3.254, -1.73, -2.47), (-1.716, -1.73, -5.565), (-1.716, -0.3126, -5.565), (-3.254, -1.73, -5.565), (-3.254, -0.3126, -5.565), (-3.254, -0.3126, -2.47)], [], [(4, 1, 0, 3), (1, 7, 2, 0), (0, 2, 5, 3), (6, 4, 3, 5), (7, 6, 5, 2), (4, 6, 7, 1)])
_uv = me_sprite_001.uv_layers.new(name='UVMap')
_uv.uv.foreach_set('vector', [3.367, 1.417, -1.163e-07, 1.417, 5.96e-08, -1.234e-14, 3.367, -7.397e-15, -1.163e-07, 1.417, -1.763, 1.417, -1.763, -1.234e-14, 5.96e-08, -1.234e-14, 5.96e-08, -1.234e-14, -1.763, -1.234e-14, -1.763, -3.367, 1.163e-07, -3.367, 1.763, 1.417, -1.163e-07, 1.417, 5.96e-08, -1.234e-14, 1.763, 0.0, -1.163e-07, 1.417, -3.367, 1.417, -3.367, -1.483e-07, 5.96e-08, -1.234e-14, 1.163e-07, -3.367, 1.763, -3.367, 1.763, 0.0, 5.96e-08, -1.234e-14])
me_sprite_001.materials.append(mat_probuilder_default_urp)
me_sprite_001.update()
me_sprite_001.normals_split_custom_set([tuple(v) for v in zip(*[iter([1.0, 0.0, 0.0, 1.0, 0.0, 0.0, 1.0, 0.0, 0.0, 1.0, 0.0, 0.0, 0.0, 0.0, 1.0, 0.0, 0.0, 1.0, 0.0, 0.0, 1.0, 0.0, 0.0, 1.0, 0.0, -1.0, 0.0, 0.0, -1.0, 0.0, 0.0, -1.0, 0.0, 0.0, -1.0, 0.0, 0.0, 0.0, -1.0, 0.0, 0.0, -1.0, 0.0, 0.0, -1.0, 0.0, 0.0, -1.0, -1.0, 6.522e-07, 0.0, -1.0, 6.522e-07, 0.0, -1.0, 6.522e-07, 0.0, -1.0, 6.522e-07, 0.0, 0.0, 1.0, 0.0, 0.0, 1.0, 0.0, 0.0, 1.0, 0.0, 0.0, 1.0, 0.0])] * 3)])
me_sprite_002 = bpy.data.meshes.new('Sprite.002')
me_sprite_002.from_pydata([(3.284, -1.73, -2.47), (3.284, -0.3126, -2.47), (1.746, -1.73, -2.47), (3.284, -1.73, -5.565), (3.284, -0.3126, -5.565), (1.746, -1.73, -5.565), (1.746, -0.3126, -5.565), (1.746, -0.3126, -2.47)], [], [(4, 1, 0, 3), (1, 7, 2, 0), (0, 2, 5, 3), (6, 4, 3, 5), (7, 6, 5, 2), (4, 6, 7, 1)])
_uv = me_sprite_002.uv_layers.new(name='UVMap')
_uv.uv.foreach_set('vector', [3.367, 1.417, -1.163e-07, 1.417, 5.96e-08, -1.234e-14, 3.367, -7.397e-15, -1.163e-07, 1.417, -1.763, 1.417, -1.763, -1.234e-14, 5.96e-08, -1.234e-14, 5.96e-08, -1.234e-14, -1.763, -1.234e-14, -1.763, -3.367, 1.163e-07, -3.367, 1.763, 1.417, -1.163e-07, 1.417, 5.96e-08, -1.234e-14, 1.763, 0.0, -1.163e-07, 1.417, -3.367, 1.417, -3.367, -1.483e-07, 5.96e-08, -1.234e-14, 1.163e-07, -3.367, 1.763, -3.367, 1.763, 0.0, 5.96e-08, -1.234e-14])
me_sprite_002.materials.append(mat_probuilder_default_urp)
me_sprite_002.update()
me_sprite_002.normals_split_custom_set([tuple(v) for v in zip(*[iter([1.0, 0.0, 0.0, 1.0, 0.0, 0.0, 1.0, 0.0, 0.0, 1.0, 0.0, 0.0, 0.0, 0.0, 1.0, 0.0, 0.0, 1.0, 0.0, 0.0, 1.0, 0.0, 0.0, 1.0, 0.0, -1.0, 0.0, 0.0, -1.0, 0.0, 0.0, -1.0, 0.0, 0.0, -1.0, 0.0, 0.0, 0.0, -1.0, 0.0, 0.0, -1.0, 0.0, 0.0, -1.0, 0.0, 0.0, -1.0, -1.0, 0.0, 0.0, -1.0, 0.0, 0.0, -1.0, 0.0, 0.0, -1.0, 0.0, 0.0, 0.0, 1.0, 0.0, 0.0, 1.0, 0.0, 0.0, 1.0, 0.0, 0.0, 1.0, 0.0])] * 3)])
me_sprite_003 = bpy.data.meshes.new('Sprite.003')
me_sprite_003.from_pydata([(6.75, -1.73, -13.0), (0.25, -1.73, -13.0), (6.75, -1.73, -3.75), (0.25, -1.73, -3.75), (6.75, -1.73, 0.0), (0.25, -1.73, 0.0), (-6.75, -1.73, 0.0), (-6.75, -1.73, -3.75), (-6.75, -1.73, -13.0)], [], [(1, 3, 2, 0), (3, 5, 4, 2), (7, 6, 5, 3), (8, 7, 3, 1)])
_uv = me_sprite_003.uv_layers.new(name='UVMap')
_uv.uv.foreach_set('vector', [5.25, -13.0, 5.25, -3.75, -1.25, -3.75, -1.25, -13.0, 5.25, -3.75, 5.25, 0.0, -1.25, 0.0, -1.25, -3.75, 12.25, -3.75, 12.25, 0.0, 5.25, 0.0, 5.25, -3.75, 12.25, -13.0, 12.25, -3.75, 5.25, -3.75, 5.25, -13.0])
me_sprite_003.materials.append(mat_probuilder_default_urp)
me_sprite_003.update()
me_sprite_003.normals_split_custom_set([tuple(v) for v in zip(*[iter([0.0, 1.0, 0.0, 0.0, 1.0, 0.0, 0.0, 1.0, 0.0, 0.0, 1.0, 0.0, 0.0, 1.0, 0.0, 0.0, 1.0, 0.0, 0.0, 1.0, 0.0, 0.0, 1.0, 0.0, 0.0, 1.0, 0.0, 0.0, 1.0, 0.0, 0.0, 1.0, 0.0, 0.0, 1.0, 0.0, 0.0, 1.0, 0.0, 0.0, 1.0, 0.0, 0.0, 1.0, 0.0, 0.0, 1.0, 0.0])] * 3)])
me_sprite_004 = bpy.data.meshes.new('Sprite.004')
me_sprite_004.from_pydata([(-6.719, -1.71, -2.219), (-6.719, 0.04, -2.219), (-6.719, -1.71, -4.281), (-3.719, 0.04, -2.219), (-3.719, -1.71, -2.219), (-3.719, -1.71, -4.281)], [], [(3, 1, 0), (1, 2, 0), (4, 0, 2), (0, 4, 3), (3, 4, 5), (2, 5, 4), (1, 3, 5), (5, 2, 1)])
_uv = me_sprite_004.uv_layers.new(name='UVMap')
_uv.uv.foreach_set('vector', [3.0, 1.75, -9.313e-08, 1.75, -9.313e-08, 0.0, -0.1875, 1.75, -2.25, 0.0, -0.1875, 0.0, -0.1875, -3.0, -0.1875, 0.0, -2.25, 0.0, -9.313e-08, 0.0, 3.0, 0.0, 3.0, 1.75, 0.1875, 1.75, 0.1875, 0.0, 2.25, 0.0, -2.25, 0.0, -2.25, -3.0, -0.1875, -3.0, -0.9892, 4.491e-07, -0.9892, -3.0, 1.716, -3.0, 1.716, -3.0, 1.716, 4.491e-07, -0.9892, 4.491e-07])
me_sprite_004.materials.append(mat_probuilder_default_urp)
me_sprite_004.update()
me_sprite_004.normals_split_custom_set([tuple(v) for v in zip(*[iter([2.18e-06, 0.0, 1.0, 2.18e-06, 0.0, 1.0, 2.18e-06, 0.0, 1.0, -1.0, 0.0, 2.774e-06, -1.0, 0.0, 2.774e-06, -1.0, 0.0, 2.774e-06, 0.0, -1.0, 7.398e-08, 0.0, -1.0, 7.398e-08, 0.0, -1.0, 7.398e-08, 2.452e-06, 0.0, 1.0, 2.452e-06, 0.0, 1.0, 2.452e-06, 0.0, 1.0, 1.0, 0.0, -2.89e-06, 1.0, 0.0, -2.89e-06, 1.0, 0.0, -2.89e-06, 0.0, -1.0, -9.633e-08, 0.0, -1.0, -9.633e-08, 0.0, -1.0, -9.633e-08, -1.528e-06, 0.7625, -0.647, -1.528e-06, 0.7625, -0.647, -1.528e-06, 0.7625, -0.647, -1.41e-06, 0.7625, -0.647, -1.41e-06, 0.7625, -0.647, -1.41e-06, 0.7625, -0.647])] * 3)])
me_sprite_005 = bpy.data.meshes.new('Sprite.005')
me_sprite_005.from_pydata([(3.531, -1.71, -2.219), (3.531, 0.04, -2.219), (3.531, -1.71, -4.281), (6.531, 0.04, -2.219), (6.531, -1.71, -2.219), (6.531, -1.71, -4.281)], [], [(3, 1, 0), (1, 2, 0), (4, 0, 2), (0, 4, 3), (3, 4, 5), (2, 5, 4), (1, 3, 5), (5, 2, 1)])
_uv = me_sprite_005.uv_layers.new(name='UVMap')
_uv.uv.foreach_set('vector', [3.0, 1.75, -9.313e-08, 1.75, -9.313e-08, 0.0, -0.1875, 1.75, -2.25, 0.0, -0.1875, 0.0, -0.1875, -3.0, -0.1875, 0.0, -2.25, 0.0, -9.313e-08, 0.0, 3.0, 0.0, 3.0, 1.75, 0.1875, 1.75, 0.1875, 0.0, 2.25, 0.0, -2.25, 0.0, -2.25, -3.0, -0.1875, -3.0, -0.9892, 4.491e-07, -0.9892, -3.0, 1.716, -3.0, 1.716, -3.0, 1.716, 4.491e-07, -0.9892, 4.491e-07])
me_sprite_005.materials.append(mat_probuilder_default_urp)
me_sprite_005.update()
me_sprite_005.normals_split_custom_set([tuple(v) for v in zip(*[iter([2.18e-06, 0.0, 1.0, 2.18e-06, 0.0, 1.0, 2.18e-06, 0.0, 1.0, -1.0, 0.0, 2.89e-06, -1.0, 0.0, 2.89e-06, -1.0, 0.0, 2.89e-06, 0.0, -1.0, -5.78e-08, 0.0, -1.0, -5.78e-08, 0.0, -1.0, -5.78e-08, 2.452e-06, 0.0, 1.0, 2.452e-06, 0.0, 1.0, 2.452e-06, 0.0, 1.0, 1.0, 0.0, -2.312e-06, 1.0, 0.0, -2.312e-06, 1.0, 0.0, -2.312e-06, 0.0, -1.0, 1.541e-08, 0.0, -1.0, 1.541e-08, 0.0, -1.0, 1.541e-08, -1.528e-06, 0.7625, -0.647, -1.528e-06, 0.7625, -0.647, -1.528e-06, 0.7625, -0.647, -1.41e-06, 0.7625, -0.647, -1.41e-06, 0.7625, -0.647, -1.41e-06, 0.7625, -0.647])] * 3)])
me_sprite_006 = bpy.data.meshes.new('Sprite.006')
me_sprite_006.from_pydata([(3.562, -2.0, -6.0), (3.562, -1.5, -6.0), (-3.462, -2.0, -6.0), (3.562, -2.0, -12.75), (3.094, -2.0, -6.5), (3.094, -2.0, -12.75), (-2.994, -2.0, -6.5), (-2.994, -2.0, -12.75), (-2.994, -1.5, -12.75), (-3.462, -2.0, -12.75), (-3.462, -1.5, -12.75), (-3.462, -1.5, -6.0), (-3.462, -0.6614, -12.75), (-2.994, -0.6614, -12.75), (-3.462, -0.6614, -6.0), (-2.994, -0.6614, -6.5), (3.562, -0.6614, -6.0), (3.094, -0.6614, -6.5), (3.562, -0.6614, -12.75), (3.094, -0.6614, -12.75), (3.562, -1.5, -12.75), (3.094, -1.5, -12.75), (3.094, -1.5, -6.5), (-2.994, -1.5, -6.5)], [], [(20, 1, 0, 3), (1, 11, 2, 0), (0, 2, 6, 4), (3, 0, 4, 5), (4, 6, 7, 5), (2, 9, 7, 6), (9, 10, 8, 7), (8, 21, 5, 7), (11, 10, 9, 2), (14, 12, 10, 11), (12, 13, 8, 10), (12, 14, 15, 13), (14, 16, 17, 15), (16, 14, 11, 1), (16, 18, 19, 17), (18, 16, 1, 20), (19, 18, 20, 21), (20, 3, 5, 21), (21, 8, 23, 22), (17, 19, 21, 22), (15, 17, 22, 23), (13, 15, 23, 8)])
_uv = me_sprite_006.uv_layers.new(name='UVMap')
_uv.uv.foreach_set('vector', [6.25, 0.5, -0.5, 0.5, -0.5, 0.0, 6.25, 0.0, 7.0, 0.5, -0.5, 0.5, -0.5, 0.0, 7.0, 0.0, 7.0, 0.5, -0.5, 0.5, 0.0, 0.0, 6.5, 0.0, 7.0, -6.25, 7.0, 0.5, 6.5, 0.0, 6.5, -6.25, 6.5, 0.0, 0.0, 0.0, 0.0, -6.25, 6.5, -6.25, -0.5, 0.5, -0.5, -6.25, 0.0, -6.25, 0.0, 0.0, 0.5, 0.0, 0.5, 0.5, 0.0, 0.5, 0.0, 0.0, 0.0, 0.5, -6.5, 0.5, -6.5, 0.0, 0.0, 0.0, 0.5, 0.5, -6.25, 0.5, -6.25, 0.0, 0.5, 0.0, 0.5, 1.339, -6.25, 1.339, -6.25, 0.5, 0.5, 0.5, 0.5, 1.339, 0.0, 1.339, 0.0, 0.5, 0.5, 0.5, 0.5, -6.25, 0.5, 0.5, 0.0, 0.0, 0.0, -6.25, 0.5, 0.5, -7.0, 0.5, -6.5, 0.0, 0.0, 0.0, 7.0, 1.339, -0.5, 1.339, -0.5, 0.5, 7.0, 0.5, -7.0, 0.5, -7.0, -6.25, -6.5, -6.25, -6.5, 0.0, 6.25, 1.339, -0.5, 1.339, -0.5, 0.5, 6.25, 0.5, -6.5, 1.339, -7.0, 1.339, -7.0, 0.5, -6.5, 0.5, -7.0, 0.5, -7.0, 0.0, -6.5, 0.0, -6.5, 0.5, -6.5, -6.25, 0.0, -6.25, 0.0, 0.0, -6.5, 0.0, 0.0, 1.339, -6.25, 1.339, -6.25, 0.5, 0.0, 0.5, 0.0, 1.339, -6.5, 1.339, -6.5, 0.5, 0.0, 0.5, 6.25, 1.339, 0.0, 1.339, 0.0, 0.5, 6.25, 0.5])
me_sprite_006.materials.append(mat_probuilder_default_urp)
me_sprite_006.update()
me_sprite_006.normals_split_custom_set([tuple(v) for v in zip(*[iter([1.0, 0.0, 0.0, 1.0, 0.0, 0.0, 1.0, 0.0, 0.0, 1.0, 0.0, 0.0, 0.0, 0.0, 1.0, 0.0, 0.0, 1.0, 0.0, 0.0, 1.0, 0.0, 0.0, 1.0, 0.0, -1.0, 0.0, 0.0, -1.0, 0.0, 0.0, -1.0, 0.0, 0.0, -1.0, 0.0, 0.0, -1.0, 0.0, 0.0, -1.0, 0.0, 0.0, -1.0, 0.0, 0.0, -1.0, 0.0, 0.0, -1.0, 0.0, 0.0, -1.0, 0.0, 0.0, -1.0, 0.0, 0.0, -1.0, 0.0, 0.0, -1.0, 0.0, 0.0, -1.0, 0.0, 0.0, -1.0, 0.0, 0.0, -1.0, 0.0, 0.0, 0.0, -1.0, 0.0, 0.0, -1.0, 0.0, 0.0, -1.0, 0.0, 0.0, -1.0, 0.0, 0.0, -1.0, 0.0, 0.0, -1.0, 0.0, 0.0, -1.0, 0.0, 0.0, -1.0, -1.0, 0.0, 0.0, -1.0, 0.0, 0.0, -1.0, 0.0, 0.0, -1.0, 0.0, 0.0, -1.0, 0.0, 0.0, -1.0, 0.0, 0.0, -1.0, 0.0, 0.0, -1.0, 0.0, 0.0, 0.0, 0.0, -1.0, 0.0, 0.0, -1.0, 0.0, 0.0, -1.0, 0.0, 0.0, -1.0, 0.0, 1.0, 0.0, 0.0, 1.0, 0.0, 0.0, 1.0, 0.0, 0.0, 1.0, 0.0, 0.0, 1.0, 1.455e-07, 0.0, 1.0, 1.455e-07, 0.0, 1.0, 1.455e-07, 0.0, 1.0, 1.455e-07, 0.0, 0.0, 1.0, 0.0, 0.0, 1.0, 0.0, 0.0, 1.0, 0.0, 0.0, 1.0, 0.0, 1.0, 0.0, 0.0, 1.0, 0.0, 0.0, 1.0, 0.0, 0.0, 1.0, 0.0, 1.0, 0.0, 0.0, 1.0, 0.0, 0.0, 1.0, 0.0, 0.0, 1.0, 0.0, 0.0, 0.0, 0.0, -1.0, 0.0, 0.0, -1.0, 0.0, 0.0, -1.0, 0.0, 0.0, -1.0, 0.0, 0.0, -1.0, 0.0, 0.0, -1.0, 0.0, 0.0, -1.0, 0.0, 0.0, -1.0, 0.0, 1.0, 0.0, 0.0, 1.0, 0.0, 0.0, 1.0, 0.0, 0.0, 1.0, 0.0, -1.0, 0.0, 0.0, -1.0, 0.0, 0.0, -1.0, 0.0, 0.0, -1.0, 0.0, 0.0, 0.0, 0.0, -1.0, 0.0, 0.0, -1.0, 0.0, 0.0, -1.0, 0.0, 0.0, -1.0, 1.0, 0.0, 0.0, 1.0, 0.0, 0.0, 1.0, 0.0, 0.0, 1.0, 0.0, 0.0])] * 3)])
me_sprite_012 = bpy.data.meshes.new('Sprite.012')
me_sprite_012.from_pydata([(3.714, -5.915, -12.69), (3.714, 6.11, -12.69), (-3.587, -5.915, -12.69), (3.714, -5.915, -13.21), (3.714, 6.11, -13.21), (-3.587, -5.915, -13.21), (-3.587, 6.11, -13.21), (-3.587, 6.11, -12.69)], [], [(4, 1, 0, 3), (1, 7, 2, 0), (0, 2, 5, 3), (6, 4, 3, 5), (7, 6, 5, 2), (4, 6, 7, 1)])
_uv = me_sprite_012.uv_layers.new(name='UVMap')
_uv.uv.foreach_set('vector', [0.5256, 5.025, -4.768e-07, 5.025, -9.537e-07, -7.0, 0.5256, -7.0, 5.054, 5.025, -2.247, 5.025, -2.247, -7.0, 5.054, -7.0, 5.054, -9.537e-07, -2.247, -9.537e-07, -2.247, -0.5256, 5.054, -0.5256, 2.247, 5.025, -5.054, 5.025, -5.054, -7.0, 2.247, -7.0, -4.768e-07, 5.025, -0.5256, 5.025, -0.5256, -7.0, -9.537e-07, -7.0, -5.054, -0.5256, 2.247, -0.5256, 2.247, -4.768e-07, -5.054, -4.768e-07])
me_sprite_012.materials.append(mat_probuilder_default_urp)
me_sprite_012.update()
me_sprite_012.normals_split_custom_set([tuple(v) for v in zip(*[iter([1.0, 0.0, 0.0, 1.0, 0.0, 0.0, 1.0, 0.0, 0.0, 1.0, 0.0, 0.0, 0.0, 0.0, 1.0, 0.0, 0.0, 1.0, 0.0, 0.0, 1.0, 0.0, 0.0, 1.0, 0.0, -1.0, 0.0, 0.0, -1.0, 0.0, 0.0, -1.0, 0.0, 0.0, -1.0, 0.0, 0.0, 0.0, -1.0, 0.0, 0.0, -1.0, 0.0, 0.0, -1.0, 0.0, 0.0, -1.0, -1.0, 0.0, 0.0, -1.0, 0.0, 0.0, -1.0, 0.0, 0.0, -1.0, 0.0, 0.0, 0.0, 1.0, 0.0, 0.0, 1.0, 0.0, 0.0, 1.0, 0.0, 0.0, 1.0, 0.0])] * 3)])
me_sprite_017 = bpy.data.meshes.new('Sprite.017')
me_sprite_017.from_pydata([(-0.9451, 0.9372, -5.946), (-0.9451, 1.306, -5.578), (0.9471, 0.9372, -5.946), (-0.9452, 0.2549, -5.264), (-0.4721, -0.5881, -5.946), (-0.4721, -0.5203, -5.264), (0.474, -0.5881, -5.946), (0.474, -0.5203, -5.264), (0.9471, 0.2549, -5.264), (0.9471, 0.6235, -4.896), (0.9471, 1.306, -5.578), (-0.9452, 0.6235, -4.896)], [], [(11, 1, 0, 3), (1, 10, 2, 0), (6, 4, 0, 2), (4, 5, 3, 0), (4, 6, 7, 5), (7, 6, 2, 8), (5, 7, 8, 3), (9, 11, 3, 8), (10, 9, 8, 2), (11, 9, 10, 1)])
_uv = me_sprite_017.uv_layers.new(name='UVMap')
_uv.uv.foreach_set('vector', [0.9629, 0.04782, 0.1491, 0.04782, 0.1491, -0.3918, 0.9629, -0.3918, 0.29, 0.04782, -1.306, 0.04781, -1.306, -0.3918, 0.29, -0.3918, -0.907, -1.669, -0.109, -1.669, 0.29, -0.3825, -1.306, -0.3825, 1.059, -1.236, 1.425, -0.826, 0.9629, -0.2423, 0.1491, -0.2423, 0.109, -0.3358, 0.907, -0.3358, 0.907, 0.2425, 0.109, 0.2425, -1.425, -0.05406, -1.059, -0.3927, -0.1491, 0.5567, -0.9629, 0.5567, 0.109, -1.612, 0.907, -1.612, 1.306, -0.9579, -0.29, -0.9579, 1.306, 0.04781, -0.29, 0.04782, -0.29, -0.3918, 1.306, -0.3918, -0.1491, 0.04781, -0.9629, 0.04781, -0.9629, -0.3918, -0.1491, -0.3918, -0.29, -0.9629, 1.306, -0.9629, 1.306, -0.1491, -0.29, -0.1491])
me_sprite_017.materials.append(mat_probuilder_default_urp)
me_sprite_017.update()
me_sprite_017.normals_split_custom_set([tuple(v) for v in zip(*[iter([-1.0, -2.371e-07, -1.125e-05, -1.0, -2.371e-07, -1.125e-05, -1.0, -2.371e-07, -1.125e-05, -1.0, -2.371e-07, -1.125e-05, 1.816e-06, 0.7071, -0.7071, 1.816e-06, 0.7071, -0.7071, 1.816e-06, 0.7071, -0.7071, 1.816e-06, 0.7071, -0.7071, 3.688e-06, -9.379e-07, -1.0, 3.688e-06, -9.379e-07, -1.0, 3.688e-06, -9.379e-07, -1.0, 3.688e-06, -9.379e-07, -1.0, -0.9038, -0.4111, -0.1188, -0.8525, -0.5201, 0.0516, -0.9038, -0.4111, -0.1188, -0.9158, -0.2841, -0.284, -6.866e-07, -0.9951, 0.09888, -6.866e-07, -0.9951, 0.09888, -6.866e-07, -0.9951, 0.09888, -6.866e-07, -0.9951, 0.09888, 0.8909, -0.3945, -0.2251, 0.9547, -0.2961, 0.02932, 0.8909, -0.3945, -0.2251, 0.7571, -0.462, -0.4619, -4.329e-06, -6.151e-07, 1.0, -4.329e-06, -6.151e-07, 1.0, -4.329e-06, -6.151e-07, 1.0, -4.329e-06, -6.151e-07, 1.0, -2.061e-06, -0.7071, 0.7071, -2.061e-06, -0.7071, 0.7071, -2.061e-06, -0.7071, 0.7071, -2.061e-06, -0.7071, 0.7071, 1.0, 3.556e-07, 1.111e-05, 1.0, 3.556e-07, 1.111e-05, 1.0, 3.556e-07, 1.111e-05, 1.0, 3.556e-07, 1.111e-05, -1.959e-06, 0.7071, 0.7071, -1.959e-06, 0.7071, 0.7071, -1.959e-06, 0.7071, 0.7071, -1.959e-06, 0.7071, 0.7071])] * 3)])

# ---- curves / text
cu_plane_001 = bpy.data.curves.new('Plane.001', 'CURVE')
cu_plane_001.dimensions = '3D'
_sp = cu_plane_001.splines.new('POLY'); _sp.points.add(6)
_sp.points.foreach_set('co', [1.63, 1.331, 0.0, 0.0, 1.63, 0.0148, 0.0, 0.0, 1.0, -1.0, 0.0, 0.0, 0.0, -1.0, 0.0, 0.0, -1.0, -1.0, 0.0, 0.0, -1.63, 0.0148, 0.0, 0.0, -1.63, 1.331, 0.0, 0.0])
_sp.order_v = 0
_sp.resolution_v = 0
_sp.use_endpoint_u = True
_sp.use_smooth = False
cu_plane_001.fill_mode = 'FULL'

# ---- objects
ob_cube = bpy.data.objects.new('Cube', me_cube)
ob_cube_001 = bpy.data.objects.new('Cube.001', me_cube_001)
ob_cylinder = bpy.data.objects.new('Cylinder', me_cylinder)
ob_cube_002 = bpy.data.objects.new('Cube.002', me_cube_002)
ob_cube_005 = bpy.data.objects.new('Cube.005', me_cube_005)
ob_cylinder_001 = bpy.data.objects.new('Cylinder.001', me_cylinder_001)
ob_cube_004 = bpy.data.objects.new('Cube.004', me_cube_006)
ob_plane = bpy.data.objects.new('Plane', me_plane)
ob_plane_001 = bpy.data.objects.new('Plane.001', cu_plane_001)
ob_sprite_001 = bpy.data.objects.new('Sprite.001', me_sprite_001)
ob_sprite_002 = bpy.data.objects.new('Sprite.002', me_sprite_002)
ob_sprite_003 = bpy.data.objects.new('Sprite.003', me_sprite_003)
ob_sprite_004 = bpy.data.objects.new('Sprite.004', me_sprite_004)
ob_sprite_005 = bpy.data.objects.new('Sprite.005', me_sprite_005)
ob_sprite_006 = bpy.data.objects.new('Sprite.006', me_sprite_006)
ob_sprite_012 = bpy.data.objects.new('Sprite.012', me_sprite_012)
ob_sprite_017 = bpy.data.objects.new('Sprite.017', me_sprite_017)

# ---- transforms, parenting, visibility, modifiers, constraints
ob_cube.location = (0.0, 0.0, 0.0)
_m = ob_cube.modifiers.new('Mirror', 'MIRROR')
_m = ob_cube.modifiers.new('Smooth by Angle', 'NODES')
_m.node_group = ng_smooth_by_angle
_m.use_pin_to_last = True
_m.show_group_selector = False
ob_cube_001.location = (2.14, -1.572, -0.9437)
_m = ob_cube_001.modifiers.new('Mirror', 'MIRROR')
_m.mirror_object = ob_cube
ob_cylinder.location = (5.751e-16, -2.133, 2.321)
ob_cylinder.scale = (1.007, 1.007, 1.007)
ob_cube_002.location = (-1.578e-16, -3.923, -1.222)
ob_cube_002.scale = (1.0, 1.0, 0.812)
ob_cube_005.location = (1.371, -5.281, 1.15)
_m = ob_cube_005.modifiers.new('Mirror', 'MIRROR')
_m.mirror_object = ob_cube
ob_cylinder_001.location = (2.484, -2.091, -0.9178)
ob_cylinder_001.rotation_euler = (-0.0, 1.571, 0.0)
ob_cylinder_001.scale = (1.349, 1.349, 0.427)
_m = ob_cylinder_001.modifiers.new('Mirror', 'MIRROR')
_m.mirror_object = ob_cube
ob_cube_004.location = (0.0262, 2.791, 0.4699)
ob_cube_004.rotation_euler = (0.0, -0.0, 3.142)
ob_cube_004.scale = (0.3075, 0.3075, 0.3075)
_m = ob_cube_004.modifiers.new('Mirror', 'MIRROR')
ob_plane.location = (-2.872, 2.791, 0.4699)
ob_plane.rotation_euler = (0.0, -0.0, 3.142)
ob_plane.scale = (0.2035, 0.2035, 0.2035)
_m = ob_plane.modifiers.new('Mirror', 'MIRROR')
_m = ob_plane.modifiers.new('Curve', 'CURVE')
_m.object = ob_plane_001
_m = ob_plane.modifiers.new('Solidify', 'SOLIDIFY')
_m.thickness = 0.23
ob_plane_001.location = (0.0262, 2.791, 0.4699)
ob_plane_001.rotation_euler = (0.0, -0.0, 3.142)
ob_plane_001.scale = (0.8273, 0.5576, 0.5576)
ob_sprite_001.location = (0.0262, 2.791, 0.4699)
ob_sprite_001.rotation_euler = (1.571, -0.0, 3.142)
ob_sprite_001.scale = (0.2035, 0.2035, 0.2035)
ob_sprite_002.location = (0.0262, 2.791, 0.4699)
ob_sprite_002.rotation_euler = (1.571, -0.0, 3.142)
ob_sprite_002.scale = (0.2035, 0.2035, 0.2035)
ob_sprite_003.location = (0.0262, 2.791, 0.4699)
ob_sprite_003.rotation_euler = (1.571, -0.0, 3.142)
ob_sprite_003.scale = (0.2035, 0.2035, 0.2035)
ob_sprite_004.location = (0.0262, 2.791, 0.4699)
ob_sprite_004.rotation_euler = (1.571, -0.0, 3.142)
ob_sprite_004.scale = (0.2035, 0.2035, 0.2035)
ob_sprite_005.location = (0.0262, 2.791, 0.4699)
ob_sprite_005.rotation_euler = (1.571, -0.0, 3.142)
ob_sprite_005.scale = (0.2035, 0.2035, 0.2035)
ob_sprite_006.location = (0.0262, 2.791, 0.4699)
ob_sprite_006.rotation_euler = (1.571, -0.0, 3.142)
ob_sprite_006.scale = (0.2035, 0.2035, 0.2035)
ob_sprite_012.location = (0.0262, 2.791, 0.4699)
ob_sprite_012.rotation_euler = (1.571, -0.0, 3.142)
ob_sprite_012.scale = (0.2035, 0.2035, 0.2035)
ob_sprite_017.location = (0.0262, 2.791, 0.4699)
ob_sprite_017.rotation_euler = (1.571, -0.0, 3.142)
ob_sprite_017.scale = (0.2035, 0.2035, 0.2035)

# ---- collection membership
col_collection.objects.link(ob_cube)
col_collection.objects.link(ob_cube_001)
col_collection.objects.link(ob_cylinder)
col_collection.objects.link(ob_cube_002)
col_collection.objects.link(ob_cube_005)
col_collection.objects.link(ob_cylinder_001)
col_cockpit.objects.link(ob_cube_004)
col_cockpit.objects.link(ob_plane)
col_cockpit.objects.link(ob_plane_001)
col_cockpit.objects.link(ob_sprite_001)
col_cockpit.objects.link(ob_sprite_002)
col_cockpit.objects.link(ob_sprite_003)
col_cockpit.objects.link(ob_sprite_004)
col_cockpit.objects.link(ob_sprite_005)
col_cockpit.objects.link(ob_sprite_006)
col_cockpit.objects.link(ob_sprite_012)
col_cockpit.objects.link(ob_sprite_017)
def _layer_coll(name, lc=None):
    lc = lc or bpy.context.view_layer.layer_collection
    for c in lc.children:
        if c.name == name: return c
        r = _layer_coll(name, c)
        if r: return r
_layer_coll('CockPit').exclude = True

# ---- scene / render settings (as saved in the file)
scene.frame_start = 1; scene.frame_end = 250; scene.frame_set(1)
scene.render.engine = 'BLENDER_EEVEE_NEXT'
bpy.context.view_layer.update()

# ---- added for rendering (the .blend has no active camera and no usable light): camera, sun
cam_auto = bpy.data.cameras.new('AutoCamera')
cam_auto.lens = 50.0
cam_auto.sensor_width = 36.0
cam_auto.clip_end = 1000.0
ob_auto_camera = bpy.data.objects.new('AutoCamera', cam_auto)
scene.collection.objects.link(ob_auto_camera)
ob_auto_camera.location = (48.8171, -46.1369, 26.3461)
ob_auto_camera.rotation_euler = (1.09748, -7.21219e-08, 0.694738)
scene.camera = ob_auto_camera
light_auto_sun = bpy.data.lights.new('AutoSun', 'SUN')
light_auto_sun.energy = 3.0
light_auto_sun.angle = 0.0523599
ob_auto_sun = bpy.data.objects.new('AutoSun', light_auto_sun)
scene.collection.objects.link(ob_auto_sun)
ob_auto_sun.rotation_euler = (0.872665, 0.174533, 0.523599)
bpy.context.view_layer.update()
